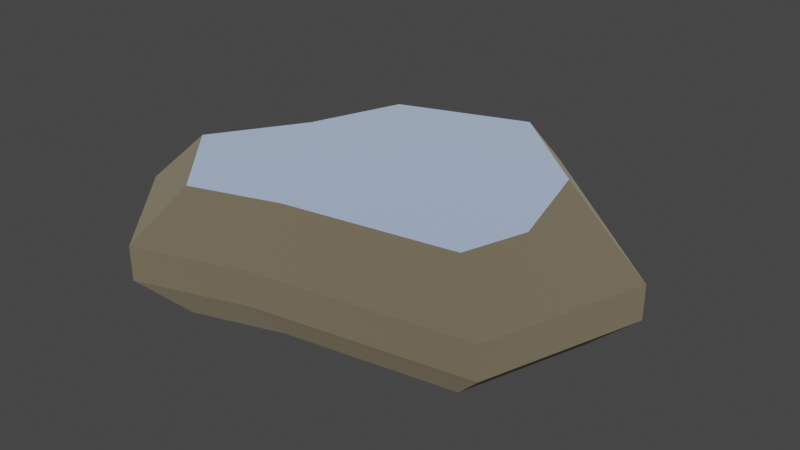 # Source: rock1.blend  (saved by Blender 4.1.24; exported with 4.5.12 LTS)
import bpy
from mathutils import Matrix  # noqa: F401  (used for matrix-valued properties, if any)

bpy.ops.wm.read_factory_settings(use_empty=True)
scene = bpy.context.scene
scene.name = 'Scene'

# ---- materials (node trees are filled in below, after node groups)
mat_dirt = bpy.data.materials.new('dirt')
mat_dirt.use_backface_culling = True
mat_dirt.use_transparent_shadow = False
mat_dirt.diffuse_color = (0.8863, 0.5137, 0.3412, 1.0)
mat_grass = bpy.data.materials.new('grass')
mat_grass.use_backface_culling = True
mat_grass.use_transparent_shadow = False
mat_grass.diffuse_color = (0.1725, 0.8471, 0.7216, 1.0)

# ---- material node trees
mat_dirt.use_nodes = True; mat_dirt.node_tree.nodes.clear()
_N = mat_dirt.node_tree.nodes; _L = mat_dirt.node_tree.links
n0 = _N.new('ShaderNodeBsdfPrincipled'); n0.name = 'Principled BSDF'; n0.location = (10, 300)
n0.inputs[0].default_value = (0.3771, 0.3261, 0.2353, 1.0)
n0.inputs[1].default_value = 1.0
n0.inputs[2].default_value = 1.0
n0.inputs[20].default_value = 0.0
n1 = _N.new('ShaderNodeOutputMaterial'); n1.name = 'Material Output'; n1.location = (300, 300)
_L.new(n0.outputs[0], n1.inputs[0])
n1.is_active_output = True
mat_grass.use_nodes = True; mat_grass.node_tree.nodes.clear()
_N = mat_grass.node_tree.nodes; _L = mat_grass.node_tree.links
n0 = _N.new('ShaderNodeBsdfPrincipled'); n0.name = 'Principled BSDF'; n0.location = (10, 300)
n0.inputs[0].default_value = (0.6593, 0.7634, 0.9241, 1.0)
n0.inputs[1].default_value = 1.0
n0.inputs[2].default_value = 1.0
n0.inputs[20].default_value = 0.0
n1 = _N.new('ShaderNodeOutputMaterial'); n1.name = 'Material Output'; n1.location = (300, 300)
_L.new(n0.outputs[0], n1.inputs[0])
n1.is_active_output = True

# ---- world
world_world = bpy.data.worlds.new('World'); scene.world = world_world
world_world.use_nodes = True; world_world.node_tree.nodes.clear()
_N = world_world.node_tree.nodes; _L = world_world.node_tree.links
n0 = _N.new('ShaderNodeOutputWorld'); n0.name = 'World Output'; n0.location = (300, 300)
n1 = _N.new('ShaderNodeBackground'); n1.name = 'Background'; n1.location = (10, 300)
n1.inputs[0].default_value = (0.05088, 0.05088, 0.05088, 1.0)
_L.new(n1.outputs[0], n0.inputs[0])
n0.is_active_output = True
world_world.color = (0.05088, 0.05088, 0.05088)
world_world.use_sun_shadow = False
world_world.sun_shadow_jitter_overblur = 0.0

# ---- meshes
me_mesh_rock_largee = bpy.data.meshes.new('Mesh rock_largeE')
me_mesh_rock_largee.from_pydata([(-1.643, -0.6297, 0.5196), (-1.282, -0.4912, 0.8767), (-0.9718, -1.38, 0.5196), (-0.758, -1.076, 0.8767), (1.281, -0.898, 0.5196), (-0.1941, -1.134, 0.5196), (0.999, -0.7004, 0.8767), (-0.1514, -0.8848, 0.8767), (-1.643, -0.6297, 0.5196), (-1.138, 0.1647, 0.5196), (-1.282, -0.4912, 0.8767), (-0.8873, 0.1285, 0.8767), (0.3151, 1.38, 0.2814), (1.643, 0.202, 0.2814), (0.3151, 1.38, 0.5196), (1.643, 0.202, 0.5196), (0.252, 1.104, 6.768e-16), (1.315, 0.1616, 0.0), (0.3151, 1.38, 0.2814), (1.643, 0.202, 0.2814), (1.14, -0.2714, 0.8767), (0.9437, 0.4573, 0.8767), (1.462, 0.1798, 0.6981), (-1.643, -0.6297, 0.2814), (-1.315, -0.5038, 0.0), (-1.138, 0.1647, 0.2814), (-0.9101, 0.1318, 0.0), (-0.9101, 0.1318, 0.0), (-0.6653, 0.7891, -8.122e-16), (-1.138, 0.1647, 0.2814), (-0.8316, 0.9863, 0.2814), (-0.1941, -1.134, 0.2814), (-0.9718, -1.38, 0.2814), (-0.1941, -1.134, 0.5196), (-0.9718, -1.38, 0.5196), (-0.6653, 0.7891, -8.122e-16), (0.252, 1.104, 6.768e-16), (-0.8316, 0.9863, 0.2814), (0.3151, 1.38, 0.2814), (-1.138, 0.1647, 0.5196), (-1.138, 0.1647, 0.2814), (-0.8316, 0.9863, 0.5196), (-0.8316, 0.9863, 0.2814), (1.281, -0.898, 0.5196), (0.999, -0.7004, 0.8767), (1.643, 0.202, 0.5196), (1.14, -0.2714, 0.8767), (1.462, 0.1798, 0.6981), (-0.8316, 0.9863, 0.5196), (0.3151, 1.38, 0.5196), (-0.6486, 0.7693, 0.8767), (0.2457, 1.076, 0.8767), (1.281, -0.898, 0.2814), (1.281, -0.898, 0.5196), (1.643, 0.202, 0.2814), (1.643, 0.202, 0.5196), (-0.8873, 0.1285, 0.8767), (-1.138, 0.1647, 0.5196), (-0.6486, 0.7693, 0.8767), (-0.8316, 0.9863, 0.5196), (-0.9718, -1.38, 0.5196), (-0.9718, -1.38, 0.2814), (-1.643, -0.6297, 0.5196), (-1.643, -0.6297, 0.2814), (-1.315, -0.5038, 0.0), (-0.7775, -1.104, 0.0), (-0.9101, 0.1318, 0.0), (-0.6653, 0.7891, -8.122e-16), (-0.1553, -0.9075, 0.0), (0.252, 1.104, 6.768e-16), (1.025, -0.7184, 0.0), (1.315, 0.1616, 0.0), (1.025, -0.7184, 0.0), (-0.1553, -0.9075, 0.0), (1.281, -0.898, 0.2814), (-0.1941, -1.134, 0.2814), (1.281, -0.898, 0.2814), (-0.1941, -1.134, 0.2814), (1.281, -0.898, 0.5196), (-0.1941, -1.134, 0.5196), (-1.643, -0.6297, 0.5196), (-1.643, -0.6297, 0.2814), (-1.138, 0.1647, 0.5196), (-1.138, 0.1647, 0.2814), (-0.1553, -0.9075, 0.0), (-0.7775, -1.104, 0.0), (-0.1941, -1.134, 0.2814), (-0.9718, -1.38, 0.2814), (-0.8316, 0.9863, 0.2814), (0.3151, 1.38, 0.2814), (-0.8316, 0.9863, 0.5196), (0.3151, 1.38, 0.5196), (-1.643, -0.6297, 0.2814), (-0.9718, -1.38, 0.2814), (-1.315, -0.5038, 0.0), (-0.7775, -1.104, 0.0), (1.025, -0.7184, 0.0), (1.281, -0.898, 0.2814), (1.315, 0.1616, 0.0), (1.643, 0.202, 0.2814), (0.2457, 1.076, 0.8767), (0.3151, 1.38, 0.5196), (0.9437, 0.4573, 0.8767), (1.643, 0.202, 0.5196), (1.462, 0.1798, 0.6981), (-0.1941, -1.134, 0.5196), (-0.9718, -1.38, 0.5196), (-0.1514, -0.8848, 0.8767), (-0.758, -1.076, 0.8767), (-1.282, -0.4912, 0.8767), (-0.8873, 0.1285, 0.8767), (-0.758, -1.076, 0.8767), (-0.6486, 0.7693, 0.8767), (-0.1514, -0.8848, 0.8767), (0.2457, 1.076, 0.8767), (0.999, -0.7004, 0.8767), (0.9437, 0.4573, 0.8767), (1.14, -0.2714, 0.8767)], [], [(2, 1, 0), (1, 2, 3), (6, 5, 4), (5, 6, 7), (10, 9, 8), (9, 10, 11), (14, 13, 12), (13, 14, 15), (18, 17, 16), (17, 18, 19), (22, 21, 20), (25, 24, 23), (24, 25, 26), (29, 28, 27), (28, 29, 30), (33, 32, 31), (32, 33, 34), (37, 36, 35), (36, 37, 38), (41, 40, 39), (40, 41, 42), (45, 44, 43), (44, 45, 46), (46, 45, 47), (50, 49, 48), (49, 50, 51), (54, 53, 52), (53, 54, 55), (58, 57, 56), (57, 58, 59), (62, 61, 60), (61, 62, 63), (66, 65, 64), (65, 66, 67), (65, 67, 68), (68, 67, 69), (68, 69, 70), (70, 69, 71), (74, 73, 72), (73, 74, 75), (78, 77, 76), (77, 78, 79), (82, 81, 80), (81, 82, 83), (86, 85, 84), (85, 86, 87), (90, 89, 88), (89, 90, 91), (94, 93, 92), (93, 94, 95), (98, 97, 96), (97, 98, 99), (102, 101, 100), (101, 102, 103), (103, 102, 104), (107, 106, 105), (106, 107, 108), (111, 110, 109), (110, 111, 112), (112, 111, 113), (112, 113, 114), (114, 113, 115), (114, 115, 116), (116, 115, 117)])
me_mesh_rock_largee.polygons.foreach_set('use_smooth', [0, 0, 0, 0, 1, 0, 1, 0, 0, 0, 0, 0, 1, 0, 0, 0, 0, 0, 0, 0, 0, 0, 0, 0, 0, 0, 0, 0, 0, 0, 0, 0, 0, 0, 0, 0, 0, 0, 0, 0, 0, 0, 0, 0, 1, 0, 0, 0, 0, 0, 0, 0, 0, 0, 0, 0, 0, 0, 0, 0, 0, 0, 0, 0])
me_mesh_rock_largee.polygons.foreach_set('material_index', [0, 0, 0, 0, 0, 0, 0, 0, 0, 0, 0, 0, 0, 0, 0, 0, 0, 0, 0, 0, 0, 0, 0, 0, 0, 0, 0, 0, 0, 0, 0, 0, 0, 0, 0, 0, 0, 0, 0, 0, 0, 0, 0, 0, 0, 0, 0, 0, 0, 0, 0, 0, 0, 0, 0, 0, 0, 1, 1, 1, 1, 1, 1, 1])
_uv = me_mesh_rock_largee.uv_layers.new(name='UVMap')
_uv.uv.foreach_set('vector', [4.987, -10.57, -6.414, -3.894, -8.224, -10.57, -6.414, -3.894, 4.987, -10.57, 3.89, -3.894, 11.49, 3.341, -4.871, -2.303, 14.73, -2.303, -4.871, -2.303, 11.49, 3.341, -3.799, 3.341, 14.47, 3.847, 6.192, -1.732, 18.55, -1.732, 6.192, -1.732, 14.47, 3.847, 4.83, 3.847, 8.921, 6.818, -14.37, 3.693, 8.921, 3.693, -14.37, 3.693, 8.921, 6.818, -14.37, 6.818, 8.921, 13.55, -11.5, 8.622, 7.137, 8.622, -11.5, 8.622, 8.921, 13.55, -14.37, 13.55, -2.722, -14.15, 2.567, -8.054, -7.338, -8.054, 6.192, 11.18, 14.84, 6.574, 18.55, 11.18, 14.84, 6.574, 6.192, 11.18, 4.953, 6.574, 3.185, 12.09, -6.657, 7.36, 2.548, 7.36, -6.657, 7.36, 3.185, 12.09, -8.321, 12.09, -6.909, 6.818, -17.61, 3.693, -6.909, 3.693, -17.61, 3.693, -6.909, 6.818, -17.61, 6.818, 6.121, 13.06, -7.83, 8.206, 4.897, 8.206, -7.83, 8.206, 6.121, 13.06, -9.788, 13.06, -8.321, 6.818, 3.185, 3.693, 3.185, 6.818, 3.185, 3.693, -8.321, 6.818, -8.321, 3.693, 9.265, -8.312, -4.628, -1.935, -5.934, -8.312, -4.628, -1.935, 9.265, -8.312, 1.299, -1.935, 1.299, -1.935, 9.265, -8.312, 8.246, -5.123, 4.775, 1.916, -9.788, -3.918, 6.121, -3.918, -9.788, -3.918, 4.775, 1.916, -7.635, 1.916, 9.265, 3.693, -5.934, 6.818, -5.934, 3.693, -5.934, 6.818, 9.265, 3.693, 9.265, 6.818, -6.49, 2.917, 3.185, -2.784, 2.484, 2.917, 3.185, -2.784, -6.49, 2.917, -8.321, -2.784, -8.224, 6.818, 4.987, 3.693, 4.987, 6.818, 4.987, 3.693, -8.224, 6.818, -8.224, 3.693, 11.94, 1.729, 10.2, -14.49, 17.25, -6.611, 10.2, -14.49, 11.94, 1.729, 8.731, 10.36, 10.2, -14.49, 8.731, 10.36, 2.037, -11.91, 2.037, -11.91, 8.731, 10.36, -3.308, 14.49, 2.037, -11.91, -3.308, 14.49, -13.45, -9.428, -13.45, -9.428, -3.308, 14.49, -17.25, 2.121, 14.73, 11.67, -3.897, 7.001, 11.79, 7.001, -3.897, 7.001, 14.73, 11.67, -4.871, 11.67, 14.73, 6.818, -4.871, 3.693, 14.73, 3.693, -4.871, 3.693, 14.73, 6.818, -4.871, 6.818, 6.192, 6.818, 18.55, 3.693, 18.55, 6.818, 18.55, 3.693, 6.192, 6.818, 6.192, 3.693, -6.909, 10.89, -14.09, 6.32, -5.527, 6.32, -14.09, 6.32, -6.909, 10.89, -17.61, 10.89, 6.121, 6.818, -9.788, 3.693, 6.121, 3.693, -9.788, 3.693, 6.121, 6.818, -9.788, 6.818, -6.579, 13.12, 4.987, 18.8, -8.224, 18.8, 4.987, 18.8, -6.579, 13.12, 3.989, 13.12, 7.412, 11.46, -5.934, 16.85, -4.747, 11.46, -5.934, 16.85, 7.412, 11.46, 9.265, 16.85, -5.285, 1.422, 8.921, -4.479, 6.958, 1.422, 8.921, -4.479, -5.285, 1.422, -14.37, -4.479, -14.37, -4.479, -5.285, 1.422, -12.79, -1.528, -5.389, 4.148, -17.61, -1.394, -6.909, -1.394, -17.61, -1.394, -5.389, 4.148, -13.74, 4.148, -9.948, -14.12, -11.64, 1.686, -16.82, -6.446, -11.64, 1.686, -9.948, -14.12, -8.512, 10.1, -8.512, 10.1, -9.948, -14.12, -1.987, -11.61, -8.512, 10.1, -1.987, -11.61, 3.225, 14.12, 3.225, 14.12, -1.987, -11.61, 13.11, -9.192, 3.225, 14.12, 13.11, -9.192, 12.39, 6.001, 12.39, 6.001, 13.11, -9.192, 14.97, -3.562])
me_mesh_rock_largee.materials.append(mat_dirt)
me_mesh_rock_largee.materials.append(mat_grass)
me_mesh_rock_largee.update()
me_mesh_rock_largee.normals_split_custom_set([tuple(v) for v in zip(*[iter([-0.5235, -0.4686, 0.7116, -0.5235, -0.4686, 0.7116, -0.5235, -0.4686, 0.7116, -0.5235, -0.4686, 0.7116, -0.5235, -0.4686, 0.7116, -0.5235, -0.4686, 0.7116, 0.1314, -0.8199, 0.5572, 0.1314, -0.8199, 0.5572, 0.1314, -0.8199, 0.5572, 0.1314, -0.8199, 0.5572, 0.1314, -0.8199, 0.5572, 0.1314, -0.8199, 0.5572, -0.7088, 0.4511, 0.5424, -0.7088, 0.4511, 0.5424, -0.7088, 0.4511, 0.5424, -0.7088, 0.4511, 0.5424, -0.7088, 0.4511, 0.5424, -0.7088, 0.4511, 0.5424, 0.6635, 0.7482, 0.0, 0.6635, 0.7482, 0.0, 0.6635, 0.7482, 0.0, 0.6635, 0.7482, 0.0, 0.6635, 0.7482, 0.0, 0.6635, 0.7482, 0.0, 0.4975, 0.5611, -0.6616, 0.4975, 0.5611, -0.6616, 0.4975, 0.5611, -0.6616, 0.4975, 0.5611, -0.6616, 0.4975, 0.5611, -0.6616, 0.4975, 0.5611, -0.6616, 0.3714, 0.1002, 0.923, 0.3714, 0.1002, 0.923, 0.3714, 0.1002, 0.923, -0.6766, 0.4306, -0.5974, -0.6766, 0.4306, -0.5974, -0.6766, 0.4306, -0.5974, -0.6766, 0.4306, -0.5974, -0.6766, 0.4306, -0.5974, -0.6766, 0.4306, -0.5974, -0.7323, 0.2727, -0.624, -0.7323, 0.2727, -0.624, -0.7323, 0.2727, -0.624, -0.7323, 0.2727, -0.624, -0.7323, 0.2727, -0.624, -0.7323, 0.2727, -0.624, 0.3009, -0.9536, 0.0, 0.3009, -0.9536, 0.0, 0.3009, -0.9536, 0.0, 0.3009, -0.9536, 0.0, 0.3009, -0.9536, 0.0, 0.3009, -0.9536, 0.0, -0.2467, 0.719, -0.6498, -0.2467, 0.719, -0.6498, -0.2467, 0.719, -0.6498, -0.2467, 0.719, -0.6498, -0.2467, 0.719, -0.6498, -0.2467, 0.719, -0.6498, -0.9371, 0.349, 0.0, -0.9371, 0.349, 0.0, -0.9371, 0.349, 0.0, -0.9371, 0.349, 0.0, -0.9371, 0.349, 0.0, -0.9371, 0.349, 0.0, 0.6982, -0.23, 0.678, 0.6982, -0.23, 0.678, 0.6982, -0.23, 0.678, 0.6982, -0.23, 0.678, 0.6982, -0.23, 0.678, 0.6982, -0.23, 0.678, 0.6982, -0.23, 0.678, 0.6982, -0.23, 0.678, 0.6982, -0.23, 0.678, -0.2608, 0.76, 0.5953, -0.2608, 0.76, 0.5953, -0.2608, 0.76, 0.5953, -0.2608, 0.76, 0.5953, -0.2608, 0.76, 0.5953, -0.2608, 0.76, 0.5953, 0.9498, -0.3129, 0.0, 0.9498, -0.3129, 0.0, 0.9498, -0.3129, 0.0, 0.9498, -0.3129, 0.0, 0.9498, -0.3129, 0.0, 0.9498, -0.3129, 0.0, -0.7706, 0.287, 0.569, -0.7706, 0.287, 0.569, -0.7706, 0.287, 0.569, -0.7706, 0.287, 0.569, -0.7706, 0.287, 0.569, -0.7706, 0.287, 0.569, -0.7451, -0.6669, 0.0, -0.7451, -0.6669, 0.0, -0.7451, -0.6669, 0.0, -0.7451, -0.6669, 0.0, -0.7451, -0.6669, 0.0, -0.7451, -0.6669, 0.0, 0.0, 0.0, -1.0, 0.0, 0.0, -1.0, 0.0, 0.0, -1.0, -2.576e-15, -2.764e-16, -1.0, -2.576e-15, -2.764e-16, -1.0, -2.576e-15, -2.764e-16, -1.0, 1.38e-16, -4.372e-16, -1.0, 1.38e-16, -4.372e-16, -1.0, 1.38e-16, -4.372e-16, -1.0, 1.62e-15, 8.379e-18, -1.0, 1.62e-15, 8.379e-18, -1.0, 1.62e-15, 8.379e-18, -1.0, -5.574e-17, 3.478e-16, -1.0, -5.574e-17, 3.478e-16, -1.0, -5.574e-17, 3.478e-16, -1.0, -4.93e-16, 1.624e-16, -1.0, -4.93e-16, 1.624e-16, -1.0, -4.93e-16, 1.624e-16, -1.0, 0.1251, -0.7808, -0.6122, 0.1251, -0.7808, -0.6122, 0.1251, -0.7808, -0.6122, 0.1251, -0.7808, -0.6122, 0.1251, -0.7808, -0.6122, 0.1251, -0.7808, -0.6122, 0.1583, -0.9874, 0.0, 0.1583, -0.9874, 0.0, 0.1583, -0.9874, 0.0, 0.1583, -0.9874, 0.0, 0.1583, -0.9874, 0.0, 0.1583, -0.9874, 0.0, -0.8436, 0.5369, 0.0, -0.8436, 0.5369, 0.0, -0.8436, 0.5369, 0.0, -0.8436, 0.5369, 0.0, -0.8436, 0.5369, 0.0, -0.8436, 0.5369, 0.0, 0.2434, -0.7712, -0.5882, 0.2434, -0.7712, -0.5882, 0.2434, -0.7712, -0.5882, 0.2434, -0.7712, -0.5882, 0.2434, -0.7712, -0.5882, 0.2434, -0.7712, -0.5882, -0.3246, 0.9459, 0.0, -0.3246, 0.9459, 0.0, -0.3246, 0.9459, 0.0, -0.3246, 0.9459, 0.0, -0.3246, 0.9459, 0.0, -0.3246, 0.9459, 0.0, -0.4845, -0.4336, -0.7598, -0.4845, -0.4336, -0.7598, -0.4845, -0.4336, -0.7598, -0.4845, -0.4336, -0.7598, -0.4845, -0.4336, -0.7598, -0.4845, -0.4336, -0.7598, 0.6504, -0.2143, -0.7288, 0.6504, -0.2143, -0.7288, 0.6504, -0.2143, -0.7288, 0.6504, -0.2143, -0.7288, 0.6504, -0.2143, -0.7288, 0.6504, -0.2143, -0.7288, 0.5271, 0.5944, 0.6074, 0.5271, 0.5944, 0.6074, 0.5271, 0.5944, 0.6074, 0.5271, 0.5944, 0.6074, 0.5271, 0.5944, 0.6074, 0.5271, 0.5944, 0.6074, 0.5271, 0.5944, 0.6074, 0.5271, 0.5944, 0.6074, 0.5271, 0.5944, 0.6074, 0.2546, -0.8068, 0.5332, 0.2546, -0.8068, 0.5332, 0.2546, -0.8068, 0.5332, 0.2546, -0.8068, 0.5332, 0.2546, -0.8068, 0.5332, 0.2546, -0.8068, 0.5332, -2.147e-07, 0.0, 1.0, -2.147e-07, 0.0, 1.0, -2.147e-07, 0.0, 1.0, 0.0, 0.0, 1.0, 0.0, 0.0, 1.0, 0.0, 0.0, 1.0, -1.085e-07, 0.0, 1.0, -1.085e-07, 0.0, 1.0, -1.085e-07, 0.0, 1.0, 1.461e-07, 0.0, 1.0, 1.461e-07, 0.0, 1.0, 1.461e-07, 0.0, 1.0, -5.461e-08, 0.0, 1.0, -5.461e-08, 0.0, 1.0, -5.461e-08, 0.0, 1.0, 0.0, 0.0, 1.0, 0.0, 0.0, 1.0, 0.0, 0.0, 1.0, -3.182e-07, 0.0, 1.0, -3.182e-07, 0.0, 1.0, -3.182e-07, 0.0, 1.0])] * 3)])

# ---- objects
ob_rock_col = bpy.data.objects.new('rock-col', me_mesh_rock_largee)

# ---- transforms, parenting, visibility, modifiers, constraints
ob_rock_col.location = (0.0, 0.0, 0.0)
ob_rock_col.rotation_mode = 'QUATERNION'
ob_rock_col.rotation_quaternion = (1.0, 0.0, 0.0, 0.0)

# ---- collection membership
scene.collection.objects.link(ob_rock_col)

# ---- scene / render settings (as saved in the file)
scene.frame_start = 1; scene.frame_end = 250; scene.frame_set(1)
scene.render.engine = 'BLENDER_EEVEE_NEXT'
scene.cycles.sampling_pattern = 'TABULATED_SOBOL'
scene.eevee.ray_tracing_options.trace_max_roughness = 0.0
scene.view_settings.view_transform = 'Filmic'
bpy.context.view_layer.update()

# ---- added for rendering (the .blend has no active camera and no usable light): camera, sun
cam_auto = bpy.data.cameras.new('AutoCamera')
cam_auto.lens = 50.0
cam_auto.sensor_width = 36.0
cam_auto.clip_end = 1000.0
ob_auto_camera = bpy.data.objects.new('AutoCamera', cam_auto)
scene.collection.objects.link(ob_auto_camera)
ob_auto_camera.location = (4.05249, -4.86298, 3.68036)
ob_auto_camera.rotation_euler = (1.09748, -7.21219e-08, 0.694738)
scene.camera = ob_auto_camera
light_auto_sun = bpy.data.lights.new('AutoSun', 'SUN')
light_auto_sun.energy = 3.0
light_auto_sun.angle = 0.0523599
ob_auto_sun = bpy.data.objects.new('AutoSun', light_auto_sun)
scene.collection.objects.link(ob_auto_sun)
ob_auto_sun.rotation_euler = (0.872665, 0.174533, 0.523599)
bpy.context.view_layer.update()
